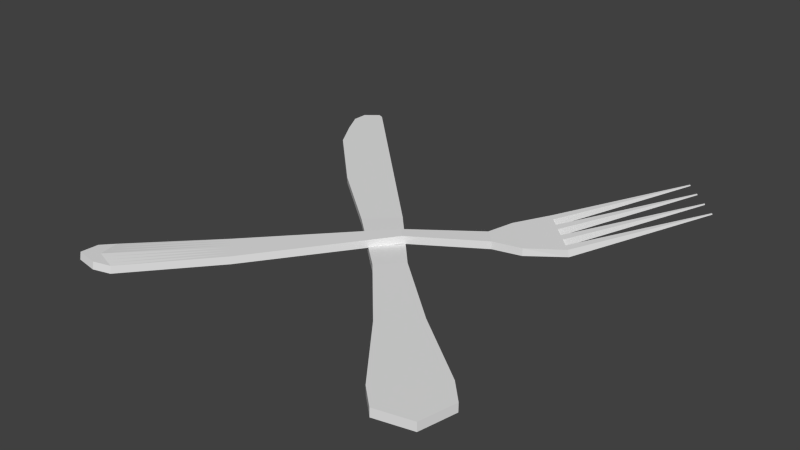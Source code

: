 # Source: Hungry_Man.blend  (saved by Blender 2.70.0; exported with 4.5.12 LTS)
import bpy
from mathutils import Matrix  # noqa: F401  (used for matrix-valued properties, if any)

bpy.ops.wm.read_factory_settings(use_empty=True)
scene = bpy.context.scene
scene.name = 'Scene'

# ---- collections
col_collection_1 = bpy.data.collections.new('Collection 1'); scene.collection.children.link(col_collection_1)

# ---- world
world_world = bpy.data.worlds.new('World'); scene.world = world_world
world_world.color = (0.05088, 0.05088, 0.05088)
world_world.use_sun_shadow = False
world_world.sun_shadow_jitter_overblur = 0.0
world_world.cycles.sampling_method = 'MANUAL'
world_world.cycles.sample_map_resolution = 256

# ---- meshes
me_plane_001 = bpy.data.meshes.new('Plane.001')
me_plane_001.from_pydata([(6.602, 0.9142, 0.0), (5.926, 0.2374, 0.0), (5.28, 2.013, 0.0), (4.827, 1.56, 0.0), (6.474, 0.3656, 0.0), (5.053, 1.786, 0.0), (5.628, 0.5147, 0.0), (6.325, 1.211, 0.0), (6.137, 0.7027, 0.0), (4.235, 2.932, 0.0), (3.907, 2.605, 0.0), (4.071, 2.769, 0.0), (3.305, 3.951, -0.01927), (2.889, 3.535, -0.01927), (3.097, 3.743, -0.01927), (0.4673, 6.736, -0.01927), (0.2615, 6.333, -0.01927), (0.267, 6.573, -0.01927), (0.4497, 5.974, -0.01927), (0.6578, 6.182, -0.01927), (0.8659, 6.39, -0.01927), (0.7392, 5.497, -0.01927), (1.041, 5.799, -0.01927), (1.249, 6.007, -0.01927), (1.79, 4.446, -0.01927), (2.092, 4.748, -0.01927), (2.3, 4.956, -0.01927), (6.602, 0.9142, -0.1323), (5.926, 0.2374, -0.1323), (5.28, 2.013, -0.1323), (4.827, 1.56, -0.1323), (6.474, 0.3656, -0.1323), (5.053, 1.786, -0.1323), (5.628, 0.5147, -0.1323), (6.325, 1.211, -0.1323), (6.137, 0.7027, -0.1323), (4.235, 2.932, -0.1323), (3.907, 2.605, -0.1323), (4.071, 2.769, -0.1323), (3.305, 3.951, -0.113), (2.889, 3.535, -0.113), (3.097, 3.743, -0.113), (0.4673, 6.736, -0.113), (0.2615, 6.333, -0.113), (0.267, 6.573, -0.113), (0.4497, 5.974, -0.113), (0.6578, 6.182, -0.113), (0.8659, 6.39, -0.113), (0.7392, 5.497, -0.113), (1.041, 5.799, -0.113), (1.249, 6.007, -0.113), (1.79, 4.446, -0.113), (2.092, 4.748, -0.113), (2.3, 4.956, -0.113), (0.3451, 6.495, -0.01927), (0.5533, 6.703, -0.01927), (0.2992, 6.262, -0.01927), (0.3451, 6.495, -0.113), (0.5533, 6.703, -0.113), (0.2992, 6.262, -0.113), (0.6976, 0.6373, 0.002193), (1.952, 1.918, 0.0), (1.029, 0.3061, 0.002193), (2.31, 1.561, 0.0), (2.131, 1.739, 0.0), (0.7248, 0.3333, 0.03198), (0.8091, 0.8568, -0.03344), (1.248, 0.4176, -0.03344), (0.9086, 0.517, -0.007573), (3.69, 3.444, 0.1195), (3.835, 3.298, 0.1195), (3.763, 3.371, 0.1195), (4.522, 4.341, 0.0), (4.732, 4.131, 0.0), (4.627, 4.236, 0.0), (4.943, 5.286, 0.02103), (5.678, 4.552, 0.02103), (5.311, 4.919, 0.02103), (0.6849, 0.6246, -0.1156), (1.952, 1.918, -0.1191), (1.016, 0.2934, -0.1156), (2.31, 1.561, -0.1191), (2.131, 1.739, -0.1191), (0.7122, 0.3206, -0.08581), (0.7964, 0.8441, -0.1512), (1.236, 0.4049, -0.1512), (0.8959, 0.5043, -0.1254), (3.69, 3.444, 0.0003167), (3.835, 3.298, 0.0003167), (3.763, 3.371, 0.0003167), (4.522, 4.341, -0.1191), (4.732, 4.131, -0.1191), (4.627, 4.236, -0.1191), (4.963, 5.306, -0.09097), (5.697, 4.571, -0.09097), (5.33, 4.938, -0.09097), (0.8008, 0.3265, 0.02453), (0.8768, 0.3197, 0.01709), (0.9528, 0.3129, 0.00964), (2.176, 1.695, 0.0), (2.22, 1.65, 0.0), (2.265, 1.605, 0.0), (0.9935, 0.4922, -0.01404), (1.078, 0.4673, -0.02051), (1.163, 0.4425, -0.02698), (3.781, 3.353, 0.1195), (3.799, 3.335, 0.1195), (3.817, 3.317, 0.1195), (4.653, 4.209, 0.0), (4.68, 4.183, 0.0), (4.706, 4.157, 0.0), (5.374, 4.856, 0.02103), (5.467, 4.762, 0.02103), (5.586, 4.644, 0.02103), (0.7882, 0.3138, -0.09325), (0.8641, 0.307, -0.1007), (0.9401, 0.3002, -0.1081), (2.176, 1.695, -0.1191), (2.22, 1.65, -0.1191), (2.265, 1.605, -0.1191), (0.9808, 0.4795, -0.1318), (1.066, 0.4546, -0.1383), (1.151, 0.4298, -0.1448), (3.781, 3.353, 0.0003167), (3.799, 3.335, 0.0003167), (3.817, 3.317, 0.0003167), (4.653, 4.209, -0.1191), (4.68, 4.183, -0.1191), (4.706, 4.157, -0.1191), (5.393, 4.875, -0.09097), (5.487, 4.782, -0.09097), (5.606, 4.663, -0.09097), (2.086, 1.784, 0.0), (2.042, 1.829, 0.0), (1.997, 1.873, 0.0), (0.718, 0.4093, 0.02453), (0.7112, 0.4853, 0.01709), (0.7044, 0.5613, 0.00964), (0.834, 0.7719, -0.02698), (0.8588, 0.6869, -0.02051), (0.8837, 0.602, -0.01404), (3.744, 3.389, 0.1195), (3.726, 3.407, 0.1195), (3.708, 3.426, 0.1195), (4.601, 4.262, 0.0), (4.575, 4.288, 0.0), (4.548, 4.314, 0.0), (5.247, 4.982, 0.02103), (5.154, 5.076, 0.02103), (5.035, 5.195, 0.02103), (2.086, 1.784, -0.1191), (2.042, 1.829, -0.1191), (1.997, 1.873, -0.1191), (0.7054, 0.3966, -0.09325), (0.6985, 0.4726, -0.1007), (0.6917, 0.5486, -0.1081), (0.8213, 0.7592, -0.1448), (0.8462, 0.6742, -0.1383), (0.871, 0.5893, -0.1318), (3.744, 3.389, 0.0003167), (3.726, 3.407, 0.0003167), (3.708, 3.426, 0.0003167), (4.601, 4.262, -0.1191), (4.575, 4.288, -0.1191), (4.548, 4.314, -0.1191), (5.267, 5.002, -0.09097), (5.173, 5.095, -0.09097), (5.054, 5.214, -0.09097), (6.365, 6.628, 0.447), (7.02, 5.974, 0.447), (6.368, 6.631, 0.433), (7.022, 5.976, 0.433), (7.008, 5.985, 0.447), (7.011, 5.988, 0.433), (6.377, 6.617, 0.447), (6.379, 6.619, 0.433), (6.797, 6.197, 0.447), (6.808, 6.185, 0.447), (6.799, 6.199, 0.433), (6.811, 6.188, 0.433), (6.588, 6.405, 0.447), (6.577, 6.417, 0.447), (6.591, 6.408, 0.433), (6.579, 6.419, 0.433), (4.63, 4.774, -0.0007696), (4.898, 4.506, -0.0007696), (5.166, 4.238, -0.0007696), (4.63, 4.774, -0.1184), (4.898, 4.506, -0.1184), (5.166, 4.238, -0.1184), (4.95, 4.454, -0.0007696), (5.018, 4.386, -0.0007696), (5.099, 4.305, -0.0007696), (4.95, 4.454, -0.1184), (5.018, 4.386, -0.1184), (5.099, 4.305, -0.1184), (4.697, 4.707, -0.0007696), (4.777, 4.626, -0.0007696), (4.845, 4.558, -0.0007696), (4.697, 4.707, -0.1184), (4.777, 4.626, -0.1184), (4.845, 4.558, -0.1184)], [], [(8, 5, 2, 7), (6, 3, 5, 8), (4, 8, 7, 0), (1, 6, 8, 4), (3, 10, 11, 5), (5, 11, 9, 2), (10, 13, 14, 11), (11, 14, 12, 9), (56, 16, 17, 54), (54, 17, 15, 55), (21, 18, 19, 22), (22, 19, 20, 23), (24, 21, 22, 25), (25, 22, 23, 26), (13, 24, 25, 14), (14, 25, 26, 12), (35, 34, 29, 32), (33, 35, 32, 30), (31, 27, 34, 35), (28, 31, 35, 33), (30, 32, 38, 37), (32, 29, 36, 38), (37, 38, 41, 40), (38, 36, 39, 41), (59, 57, 44, 43), (57, 58, 42, 44), (48, 49, 46, 45), (49, 50, 47, 46), (51, 52, 49, 48), (52, 53, 50, 49), (40, 41, 52, 51), (41, 39, 53, 52), (26, 23, 50, 53), (13, 10, 37, 40), (3, 6, 33, 30), (56, 18, 45, 59), (7, 2, 29, 34), (15, 17, 44, 42), (18, 21, 48, 45), (4, 0, 27, 31), (24, 13, 40, 51), (1, 4, 31, 28), (2, 9, 36, 29), (0, 7, 34, 27), (21, 24, 51, 48), (12, 26, 53, 39), (9, 12, 39, 36), (23, 20, 47, 50), (10, 3, 30, 37), (55, 15, 42, 58), (6, 1, 28, 33), (17, 16, 43, 44), (18, 56, 54, 19), (19, 54, 55, 20), (45, 46, 57, 59), (46, 47, 58, 57), (16, 56, 59, 43), (20, 55, 58, 47), (104, 67, 62, 98), (140, 68, 65, 135), (101, 63, 67, 104), (132, 64, 68, 140), (132, 141, 71, 64), (101, 107, 70, 63), (141, 144, 74, 71), (107, 110, 73, 70), (198, 147, 77, 185), (192, 113, 76, 186), (122, 116, 80, 85), (158, 153, 83, 86), (119, 122, 85, 81), (150, 158, 86, 82), (150, 82, 89, 159), (119, 81, 88, 125), (159, 89, 92, 162), (125, 88, 91, 128), (201, 188, 95, 165), (195, 189, 94, 131), (75, 93, 170, 168), (66, 60, 78, 84), (186, 76, 94, 189), (70, 73, 91, 88), (63, 70, 88, 81), (67, 63, 81, 85), (135, 65, 83, 153), (61, 66, 84, 79), (184, 72, 90, 187), (72, 69, 87, 90), (69, 61, 79, 87), (111, 77, 95, 129), (62, 67, 85, 80), (98, 62, 80, 116), (68, 102, 96, 65), (102, 103, 97, 96), (103, 104, 98, 97), (64, 99, 102, 68), (99, 100, 103, 102), (100, 101, 104, 103), (64, 71, 105, 99), (99, 105, 106, 100), (100, 106, 107, 101), (71, 74, 108, 105), (105, 108, 109, 106), (106, 109, 110, 107), (185, 77, 111, 190), (190, 111, 112, 191), (191, 112, 113, 192), (86, 83, 114, 120), (120, 114, 115, 121), (121, 115, 116, 122), (82, 86, 120, 117), (117, 120, 121, 118), (118, 121, 122, 119), (82, 117, 123, 89), (117, 118, 124, 123), (118, 119, 125, 124), (89, 123, 126, 92), (123, 124, 127, 126), (124, 125, 128, 127), (188, 193, 129, 95), (193, 194, 130, 129), (194, 195, 131, 130), (149, 75, 168, 174), (113, 112, 130, 131), (129, 130, 179, 178), (65, 96, 114, 83), (96, 97, 115, 114), (97, 98, 116, 115), (66, 138, 137, 60), (138, 139, 136, 137), (139, 140, 135, 136), (61, 134, 138, 66), (134, 133, 139, 138), (133, 132, 140, 139), (61, 69, 143, 134), (134, 143, 142, 133), (133, 142, 141, 132), (69, 72, 146, 143), (143, 146, 145, 142), (142, 145, 144, 141), (184, 75, 149, 196), (196, 149, 148, 197), (197, 148, 147, 198), (84, 78, 155, 156), (156, 155, 154, 157), (157, 154, 153, 158), (79, 84, 156, 152), (152, 156, 157, 151), (151, 157, 158, 150), (79, 152, 161, 87), (152, 151, 160, 161), (151, 150, 159, 160), (87, 161, 164, 90), (161, 160, 163, 164), (160, 159, 162, 163), (187, 199, 167, 93), (199, 200, 166, 167), (200, 201, 165, 166), (77, 147, 165, 95), (148, 166, 183, 181), (148, 149, 167, 166), (60, 137, 155, 78), (137, 136, 154, 155), (136, 135, 153, 154), (174, 168, 170, 175), (169, 172, 173, 171), (131, 94, 171, 173), (113, 131, 173, 172), (94, 76, 169, 171), (93, 167, 175, 170), (167, 149, 174, 175), (76, 113, 172, 169), (177, 176, 178, 179), (180, 181, 183, 182), (165, 147, 180, 182), (147, 148, 181, 180), (111, 129, 178, 176), (130, 112, 177, 179), (166, 165, 182, 183), (112, 111, 176, 177), (144, 198, 185, 74), (110, 192, 186, 73), (162, 92, 188, 201), (128, 91, 189, 195), (73, 186, 189, 91), (75, 184, 187, 93), (74, 185, 190, 108), (108, 190, 191, 109), (109, 191, 192, 110), (92, 126, 193, 188), (126, 127, 194, 193), (127, 128, 195, 194), (72, 184, 196, 146), (146, 196, 197, 145), (145, 197, 198, 144), (90, 164, 199, 187), (164, 163, 200, 199), (163, 162, 201, 200)])
_uv = me_plane_001.uv_layers.new(name='UVMap')
_uv.uv.foreach_set('vector', [0.3788, 0.9369, 0.383, 0.766, 0.4187, 0.7669, 0.4343, 0.913, 0.3245, 0.9103, 0.3473, 0.7651, 0.383, 0.766, 0.3788, 0.9369, 0.3774, 0.9901, 0.3788, 0.9369, 0.4343, 0.913, 0.4316, 0.9583, 0.3249, 0.9556, 0.3245, 0.9103, 0.3788, 0.9369, 0.3774, 0.9901, 0.3473, 0.7651, 0.3611, 0.6104, 0.3869, 0.611, 0.383, 0.766, 0.383, 0.766, 0.3869, 0.611, 0.4127, 0.6117, 0.4187, 0.7669, 0.3611, 0.6104, 0.3579, 0.4565, 0.3907, 0.4573, 0.3869, 0.611, 0.3869, 0.611, 0.3907, 0.4573, 0.4235, 0.4581, 0.4127, 0.6117, 0.3791, 0.0375, 0.3821, 0.02893, 0.4018, 0.01096, 0.4015, 0.02329, 0.4015, 0.02329, 0.4018, 0.01096, 0.4305, 0.01456, 0.4343, 0.02411, 0.3512, 0.1319, 0.3675, 0.0718, 0.4003, 0.07262, 0.3988, 0.133, 0.3988, 0.133, 0.4003, 0.07262, 0.4331, 0.07344, 0.4316, 0.1339, 0.3471, 0.2977, 0.3512, 0.1319, 0.3988, 0.133, 0.3947, 0.2989, 0.3947, 0.2989, 0.3988, 0.133, 0.4316, 0.1339, 0.4275, 0.2997, 0.3579, 0.4565, 0.3471, 0.2977, 0.3947, 0.2989, 0.3907, 0.4573, 0.3907, 0.4573, 0.3947, 0.2989, 0.4275, 0.2997, 0.4235, 0.4581, 0.5052, 0.9396, 0.4505, 0.9138, 0.4711, 0.7683, 0.5068, 0.7686, 0.5604, 0.9148, 0.5052, 0.9396, 0.5068, 0.7686, 0.5425, 0.769, 0.5047, 0.9928, 0.4516, 0.9591, 0.4505, 0.9138, 0.5052, 0.9396, 0.5584, 0.9601, 0.5047, 0.9928, 0.5052, 0.9396, 0.5604, 0.9148, 0.5425, 0.769, 0.5068, 0.7686, 0.5083, 0.6137, 0.5341, 0.6139, 0.5068, 0.7686, 0.4711, 0.7683, 0.4825, 0.6134, 0.5083, 0.6137, 0.5341, 0.6139, 0.5083, 0.6137, 0.5098, 0.4599, 0.5426, 0.4602, 0.5083, 0.6137, 0.4825, 0.6134, 0.4769, 0.4596, 0.5098, 0.4599, 0.5357, 0.0407, 0.5138, 0.02574, 0.5139, 0.01341, 0.5331, 0.03204, 0.5138, 0.02574, 0.481, 0.02544, 0.4852, 0.01602, 0.5139, 0.01341, 0.5604, 0.136, 0.5128, 0.1355, 0.5134, 0.07508, 0.5462, 0.07538, 0.5128, 0.1355, 0.48, 0.1352, 0.4805, 0.07477, 0.5134, 0.07508, 0.5588, 0.3018, 0.5112, 0.3014, 0.5128, 0.1355, 0.5604, 0.136, 0.5112, 0.3014, 0.4784, 0.3011, 0.48, 0.1352, 0.5128, 0.1355, 0.5426, 0.4602, 0.5098, 0.4599, 0.5112, 0.3014, 0.5588, 0.3018, 0.5098, 0.4599, 0.4769, 0.4596, 0.4784, 0.3011, 0.5112, 0.3014, 0.6871, 0.3319, 0.6615, 0.1444, 0.6738, 0.1429, 0.6968, 0.3306, 0.6107, 0.3406, 0.6166, 0.4582, 0.6037, 0.458, 0.6032, 0.341, 0.6092, 0.6275, 0.6006, 0.8689, 0.5739, 0.8712, 0.5904, 0.6266, 0.6084, 0.0444, 0.6018, 0.07181, 0.5938, 0.07031, 0.6004, 0.0417, 0.7142, 0.8707, 0.7178, 0.7201, 0.7318, 0.7198, 0.7318, 0.8715, 0.6382, 0.02421, 0.6215, 0.02509, 0.6173, 0.01783, 0.6417, 0.01578, 0.6018, 0.07181, 0.5955, 0.1169, 0.588, 0.1165, 0.5938, 0.07031, 0.6636, 0.9631, 0.7132, 0.9324, 0.7307, 0.9401, 0.6662, 0.983, 0.5994, 0.2308, 0.6107, 0.3406, 0.6032, 0.341, 0.5922, 0.2313, 0.6088, 0.9367, 0.6636, 0.9631, 0.6662, 0.983, 0.5898, 0.951, 0.7178, 0.7201, 0.7127, 0.5827, 0.725, 0.5819, 0.7318, 0.7198, 0.7132, 0.9324, 0.7142, 0.8707, 0.7318, 0.8715, 0.7307, 0.9401, 0.5955, 0.1169, 0.5994, 0.2308, 0.5922, 0.2313, 0.588, 0.1165, 0.7034, 0.4617, 0.6871, 0.3319, 0.6968, 0.3306, 0.7118, 0.4608, 0.7127, 0.5827, 0.7034, 0.4617, 0.7118, 0.4608, 0.725, 0.5819, 0.6615, 0.1444, 0.6544, 0.06919, 0.6653, 0.06738, 0.6738, 0.1429, 0.6166, 0.4582, 0.6092, 0.6275, 0.5904, 0.6266, 0.6037, 0.458, 0.6426, 0.03004, 0.6382, 0.02421, 0.6417, 0.01578, 0.6506, 0.02354, 0.6006, 0.8689, 0.6088, 0.9367, 0.5898, 0.951, 0.5739, 0.8712, 0.6215, 0.02509, 0.6103, 0.03801, 0.6032, 0.03452, 0.6173, 0.01783, 0.3675, 0.0718, 0.3791, 0.0375, 0.4015, 0.02329, 0.4003, 0.07262, 0.4003, 0.07262, 0.4015, 0.02329, 0.4343, 0.02411, 0.4331, 0.07344, 0.5462, 0.07538, 0.5134, 0.07508, 0.5138, 0.02574, 0.5357, 0.0407, 0.5134, 0.07508, 0.4805, 0.07477, 0.481, 0.02544, 0.5138, 0.02574, 0.6103, 0.03801, 0.6084, 0.0444, 0.6004, 0.0417, 0.6032, 0.03452, 0.6544, 0.06919, 0.6426, 0.03004, 0.6506, 0.02354, 0.6653, 0.06738, 0.2241, 0.0493, 0.2172, 0.05304, 0.2242, 0.03203, 0.2295, 0.02769, 0.2519, 0.04203, 0.245, 0.03806, 0.2452, 0.01464, 0.2504, 0.0191, 0.2271, 0.1922, 0.2215, 0.1921, 0.2172, 0.05304, 0.2241, 0.0493, 0.2497, 0.1924, 0.2441, 0.1924, 0.245, 0.03806, 0.2519, 0.04203, 0.2497, 0.1924, 0.2464, 0.3988, 0.2428, 0.3988, 0.2441, 0.1924, 0.2271, 0.1922, 0.232, 0.3987, 0.2284, 0.3987, 0.2215, 0.1921, 0.2464, 0.3988, 0.2478, 0.5718, 0.2425, 0.5718, 0.2428, 0.3988, 0.232, 0.3987, 0.2268, 0.5717, 0.2216, 0.5717, 0.2284, 0.3987, 0.253, 0.6258, 0.2551, 0.7083, 0.2425, 0.7083, 0.2425, 0.6258, 0.2023, 0.6257, 0.1874, 0.7083, 0.1691, 0.7083, 0.189, 0.6257, 0.1073, 0.04435, 0.1022, 0.02245, 0.1075, 0.02692, 0.1143, 0.04822, 0.07932, 0.03638, 0.08127, 0.01335, 0.08656, 0.008958, 0.08634, 0.03259, 0.1026, 0.19, 0.1073, 0.04435, 0.1143, 0.04822, 0.1083, 0.1899, 0.07984, 0.19, 0.07932, 0.03638, 0.08634, 0.03259, 0.08553, 0.19, 0.07984, 0.19, 0.08553, 0.19, 0.08447, 0.398, 0.08085, 0.398, 0.1026, 0.19, 0.1083, 0.1899, 0.09894, 0.3979, 0.09532, 0.398, 0.08085, 0.398, 0.08447, 0.398, 0.08429, 0.5708, 0.07907, 0.5708, 0.09532, 0.398, 0.09894, 0.3979, 0.1051, 0.5709, 0.09993, 0.5709, 0.07388, 0.6246, 0.08428, 0.6246, 0.08428, 0.7105, 0.07174, 0.7105, 0.1242, 0.6246, 0.1375, 0.6246, 0.1572, 0.7105, 0.139, 0.7105, 0.8664, 0.4703, 0.8572, 0.4689, 0.8832, 0.3444, 0.8851, 0.3456, 0.8373, 0.947, 0.8426, 0.9628, 0.8353, 0.9684, 0.828, 0.9493, 0.926, 0.5227, 0.9423, 0.4806, 0.9512, 0.4818, 0.9341, 0.5267, 0.8921, 0.6583, 0.9073, 0.5535, 0.917, 0.5567, 0.9013, 0.6589, 0.8887, 0.8364, 0.8921, 0.6583, 0.9013, 0.6589, 0.8978, 0.8371, 0.8831, 0.9508, 0.8887, 0.8364, 0.8978, 0.8371, 0.8918, 0.9544, 0.8544, 0.9732, 0.8584, 0.975, 0.858, 0.9836, 0.8511, 0.9814, 0.8496, 0.8328, 0.8373, 0.947, 0.828, 0.9493, 0.8404, 0.832, 0.8705, 0.5159, 0.8804, 0.5523, 0.87, 0.5529, 0.8616, 0.5176, 0.8804, 0.5523, 0.8765, 0.657, 0.8674, 0.656, 0.87, 0.5529, 0.8765, 0.657, 0.8496, 0.8328, 0.8404, 0.832, 0.8674, 0.656, 0.8437, 0.02976, 0.8404, 0.03264, 0.8343, 0.02472, 0.8437, 0.02108, 0.8757, 0.9653, 0.8831, 0.9508, 0.8918, 0.9544, 0.8818, 0.9714, 0.8714, 0.9683, 0.8757, 0.9653, 0.8818, 0.9714, 0.8768, 0.9758, 0.245, 0.03806, 0.238, 0.04181, 0.24, 0.01899, 0.2452, 0.01464, 0.238, 0.04181, 0.2311, 0.04556, 0.2347, 0.02334, 0.24, 0.01899, 0.2311, 0.04556, 0.2241, 0.0493, 0.2295, 0.02769, 0.2347, 0.02334, 0.2441, 0.1924, 0.2384, 0.1924, 0.238, 0.04181, 0.245, 0.03806, 0.2384, 0.1924, 0.2328, 0.1923, 0.2311, 0.04556, 0.238, 0.04181, 0.2328, 0.1923, 0.2271, 0.1922, 0.2241, 0.0493, 0.2311, 0.04556, 0.2441, 0.1924, 0.2428, 0.3988, 0.2392, 0.3988, 0.2384, 0.1924, 0.2384, 0.1924, 0.2392, 0.3988, 0.2356, 0.3987, 0.2328, 0.1923, 0.2328, 0.1923, 0.2356, 0.3987, 0.232, 0.3987, 0.2271, 0.1922, 0.2428, 0.3988, 0.2425, 0.5718, 0.2373, 0.5717, 0.2392, 0.3988, 0.2392, 0.3988, 0.2373, 0.5717, 0.2321, 0.5717, 0.2356, 0.3987, 0.2356, 0.3987, 0.2321, 0.5717, 0.2268, 0.5717, 0.232, 0.3987, 0.2425, 0.6258, 0.2425, 0.7083, 0.2299, 0.7083, 0.2321, 0.6258, 0.2321, 0.6258, 0.2299, 0.7083, 0.2112, 0.7083, 0.2185, 0.6257, 0.2185, 0.6257, 0.2112, 0.7083, 0.1874, 0.7083, 0.2023, 0.6257, 0.08634, 0.03259, 0.08656, 0.008958, 0.09177, 0.01345, 0.09331, 0.03659, 0.09331, 0.03659, 0.09177, 0.01345, 0.097, 0.01796, 0.1003, 0.04047, 0.1003, 0.04047, 0.097, 0.01796, 0.1022, 0.02245, 0.1073, 0.04435, 0.08553, 0.19, 0.08634, 0.03259, 0.09331, 0.03659, 0.09123, 0.19, 0.09123, 0.19, 0.09331, 0.03659, 0.1003, 0.04047, 0.09691, 0.19, 0.09691, 0.19, 0.1003, 0.04047, 0.1073, 0.04435, 0.1026, 0.19, 0.08553, 0.19, 0.09123, 0.19, 0.08808, 0.398, 0.08447, 0.398, 0.09123, 0.19, 0.09691, 0.19, 0.0917, 0.398, 0.08808, 0.398, 0.09691, 0.19, 0.1026, 0.19, 0.09532, 0.398, 0.0917, 0.398, 0.08447, 0.398, 0.08808, 0.398, 0.0895, 0.5709, 0.08429, 0.5708, 0.08808, 0.398, 0.0917, 0.398, 0.09472, 0.5709, 0.0895, 0.5709, 0.0917, 0.398, 0.09532, 0.398, 0.09993, 0.5709, 0.09472, 0.5709, 0.08428, 0.6246, 0.09467, 0.6246, 0.09682, 0.7105, 0.08428, 0.7105, 0.09467, 0.6246, 0.1082, 0.6246, 0.1154, 0.7105, 0.09682, 0.7105, 0.1082, 0.6246, 0.1242, 0.6246, 0.139, 0.7105, 0.1154, 0.7105, 0.2975, 0.7083, 0.3159, 0.7083, 0.3105, 0.9909, 0.3055, 0.9909, 0.9466, 0.1884, 0.9497, 0.1778, 0.9562, 0.1767, 0.9557, 0.1887, 0.09682, 0.7105, 0.1154, 0.7105, 0.1099, 0.9914, 0.105, 0.9914, 0.8584, 0.975, 0.8625, 0.9736, 0.865, 0.9823, 0.858, 0.9836, 0.8625, 0.9736, 0.8669, 0.9712, 0.8712, 0.9795, 0.865, 0.9823, 0.8669, 0.9712, 0.8714, 0.9683, 0.8768, 0.9758, 0.8712, 0.9795, 0.2727, 0.05356, 0.2657, 0.04973, 0.2608, 0.02803, 0.2659, 0.03246, 0.2657, 0.04973, 0.2588, 0.04588, 0.2556, 0.02357, 0.2608, 0.02803, 0.2588, 0.04588, 0.2519, 0.04203, 0.2504, 0.0191, 0.2556, 0.02357, 0.2666, 0.1924, 0.261, 0.1924, 0.2657, 0.04973, 0.2727, 0.05356, 0.261, 0.1924, 0.2554, 0.1924, 0.2588, 0.04588, 0.2657, 0.04973, 0.2554, 0.1924, 0.2497, 0.1924, 0.2519, 0.04203, 0.2588, 0.04588, 0.2666, 0.1924, 0.2572, 0.3988, 0.2536, 0.3988, 0.261, 0.1924, 0.261, 0.1924, 0.2536, 0.3988, 0.25, 0.3988, 0.2554, 0.1924, 0.2554, 0.1924, 0.25, 0.3988, 0.2464, 0.3988, 0.2497, 0.1924, 0.2572, 0.3988, 0.2635, 0.5718, 0.2582, 0.5718, 0.2536, 0.3988, 0.2536, 0.3988, 0.2582, 0.5718, 0.253, 0.5718, 0.25, 0.3988, 0.25, 0.3988, 0.253, 0.5718, 0.2478, 0.5718, 0.2464, 0.3988, 0.296, 0.6258, 0.3159, 0.7083, 0.2975, 0.7083, 0.2827, 0.6258, 0.2827, 0.6258, 0.2975, 0.7083, 0.2738, 0.7083, 0.2665, 0.6258, 0.2665, 0.6258, 0.2738, 0.7083, 0.2551, 0.7083, 0.253, 0.6258, 0.05824, 0.04774, 0.06535, 0.02653, 0.07066, 0.02214, 0.06527, 0.04396, 0.06527, 0.04396, 0.07066, 0.02214, 0.07596, 0.01775, 0.07229, 0.04017, 0.07229, 0.04017, 0.07596, 0.01775, 0.08127, 0.01335, 0.07932, 0.03638, 0.06277, 0.1897, 0.05824, 0.04774, 0.06527, 0.04396, 0.06845, 0.1898, 0.06845, 0.1898, 0.06527, 0.04396, 0.07229, 0.04017, 0.07414, 0.1899, 0.07414, 0.1899, 0.07229, 0.04017, 0.07932, 0.03638, 0.07984, 0.19, 0.06277, 0.1897, 0.06845, 0.1898, 0.07361, 0.3979, 0.06999, 0.3979, 0.06845, 0.1898, 0.07414, 0.1899, 0.07723, 0.3979, 0.07361, 0.3979, 0.07414, 0.1899, 0.07984, 0.19, 0.08085, 0.398, 0.07723, 0.3979, 0.06999, 0.3979, 0.07361, 0.3979, 0.06864, 0.5708, 0.06342, 0.5708, 0.07361, 0.3979, 0.07723, 0.3979, 0.07386, 0.5708, 0.06864, 0.5708, 0.07723, 0.3979, 0.08085, 0.398, 0.07907, 0.5708, 0.07386, 0.5708, 0.03102, 0.6246, 0.04434, 0.6246, 0.02954, 0.7105, 0.0113, 0.7105, 0.04434, 0.6246, 0.06039, 0.6246, 0.05315, 0.7105, 0.02954, 0.7105, 0.06039, 0.6246, 0.07388, 0.6246, 0.07174, 0.7105, 0.05315, 0.7105, 0.8404, 0.03264, 0.8372, 0.03578, 0.828, 0.03198, 0.8343, 0.02472, 0.9154, 0.2111, 0.9056, 0.2069, 0.8846, 0.1083, 0.8863, 0.1084, 0.9154, 0.2111, 0.903, 0.2208, 0.8968, 0.2172, 0.9056, 0.2069, 0.8426, 0.9628, 0.8464, 0.9667, 0.8397, 0.9736, 0.8353, 0.9684, 0.8464, 0.9667, 0.8504, 0.9702, 0.845, 0.978, 0.8397, 0.9736, 0.8504, 0.9702, 0.8544, 0.9732, 0.8511, 0.9814, 0.845, 0.978, 0.8883, 0.3445, 0.8851, 0.3456, 0.8832, 0.3444, 0.8856, 0.3422, 0.9604, 0.3215, 0.9617, 0.3187, 0.9641, 0.319, 0.9633, 0.3221, 0.139, 0.7105, 0.1572, 0.7105, 0.1519, 0.991, 0.147, 0.991, 0.9466, 0.1884, 0.9557, 0.1887, 0.9641, 0.319, 0.9617, 0.3187, 0.9512, 0.4818, 0.9423, 0.4806, 0.9604, 0.3215, 0.9633, 0.3221, 0.0113, 0.7105, 0.02954, 0.7105, 0.0242, 0.9915, 0.01929, 0.9915, 0.8968, 0.2172, 0.903, 0.2208, 0.8883, 0.3445, 0.8856, 0.3422, 0.1691, 0.7083, 0.1874, 0.7083, 0.182, 0.9914, 0.1771, 0.9914, 0.898, 0.09063, 0.8981, 0.08824, 0.8996, 0.08772, 0.9001, 0.08985, 0.8878, 0.106, 0.8863, 0.1084, 0.8846, 0.1083, 0.8851, 0.1059, 0.828, 0.03198, 0.8372, 0.03578, 0.8878, 0.106, 0.8851, 0.1059, 0.2551, 0.7083, 0.2738, 0.7083, 0.2682, 0.9909, 0.2633, 0.9909, 0.8437, 0.02976, 0.8437, 0.02108, 0.8996, 0.08772, 0.8981, 0.08824, 0.9562, 0.1767, 0.9497, 0.1778, 0.898, 0.09063, 0.9001, 0.08985, 0.05315, 0.7105, 0.07174, 0.7105, 0.06624, 0.9915, 0.06133, 0.9915, 0.2112, 0.7083, 0.2299, 0.7083, 0.2242, 0.9909, 0.2193, 0.9909, 0.2478, 0.5718, 0.253, 0.6258, 0.2425, 0.6258, 0.2425, 0.5718, 0.2268, 0.5717, 0.2023, 0.6257, 0.189, 0.6257, 0.2216, 0.5717, 0.07907, 0.5708, 0.08429, 0.5708, 0.08428, 0.6246, 0.07388, 0.6246, 0.09993, 0.5709, 0.1051, 0.5709, 0.1375, 0.6246, 0.1242, 0.6246, 0.9073, 0.5535, 0.926, 0.5227, 0.9341, 0.5267, 0.917, 0.5567, 0.8664, 0.4703, 0.8705, 0.5159, 0.8616, 0.5176, 0.8572, 0.4689, 0.2425, 0.5718, 0.2425, 0.6258, 0.2321, 0.6258, 0.2373, 0.5717, 0.2373, 0.5717, 0.2321, 0.6258, 0.2185, 0.6257, 0.2321, 0.5717, 0.2321, 0.5717, 0.2185, 0.6257, 0.2023, 0.6257, 0.2268, 0.5717, 0.08429, 0.5708, 0.0895, 0.5709, 0.09467, 0.6246, 0.08428, 0.6246, 0.0895, 0.5709, 0.09472, 0.5709, 0.1082, 0.6246, 0.09467, 0.6246, 0.09472, 0.5709, 0.09993, 0.5709, 0.1242, 0.6246, 0.1082, 0.6246, 0.2635, 0.5718, 0.296, 0.6258, 0.2827, 0.6258, 0.2582, 0.5718, 0.2582, 0.5718, 0.2827, 0.6258, 0.2665, 0.6258, 0.253, 0.5718, 0.253, 0.5718, 0.2665, 0.6258, 0.253, 0.6258, 0.2478, 0.5718, 0.06342, 0.5708, 0.06864, 0.5708, 0.04434, 0.6246, 0.03102, 0.6246, 0.06864, 0.5708, 0.07386, 0.5708, 0.06039, 0.6246, 0.04434, 0.6246, 0.07386, 0.5708, 0.07907, 0.5708, 0.07388, 0.6246, 0.06039, 0.6246])
me_plane_001.use_remesh_preserve_volume = False
me_plane_001.use_remesh_preserve_attributes = False
me_plane_001.use_mirror_vertex_groups = False
me_plane_001.update()

# ---- objects
ob_plane_001 = bpy.data.objects.new('Plane.001', me_plane_001)

# ---- transforms, parenting, visibility, modifiers, constraints
ob_plane_001.location = (0.0, 0.0, 0.0)
ob_plane_001.lineart.crease_threshold = 0.0

# ---- collection membership
col_collection_1.objects.link(ob_plane_001)

# ---- scene / render settings (as saved in the file)
scene.frame_start = 1; scene.frame_end = 250; scene.frame_set(1)
scene.render.engine = 'BLENDER_EEVEE_NEXT'
scene.render.image_settings.compression = 90
scene.render.resolution_percentage = 50
scene.render.dither_intensity = 0.0
scene.cycles.use_denoising = False
scene.cycles.samples = 10
scene.cycles.sampling_pattern = 'TABULATED_SOBOL'
scene.cycles.light_sampling_threshold = 0.0
scene.cycles.use_adaptive_sampling = False
scene.cycles.use_light_tree = False
scene.cycles.blur_glossy = 0.0
scene.cycles.volume_bounces = 1
scene.cycles.pixel_filter_type = 'GAUSSIAN'
scene.cycles.sample_clamp_indirect = 0.0
scene.view_settings.view_transform = 'Standard'
bpy.context.view_layer.update()

# ---- added for rendering (the .blend has no active camera and no usable light): camera, sun
cam_auto = bpy.data.cameras.new('AutoCamera')
cam_auto.lens = 50.0
cam_auto.sensor_width = 36.0
cam_auto.clip_end = 1000.0
ob_auto_camera = bpy.data.objects.new('AutoCamera', cam_auto)
scene.collection.objects.link(ob_auto_camera)
ob_auto_camera.location = (12.3361, -6.94619, 7.10329)
ob_auto_camera.rotation_euler = (1.09748, -7.21219e-08, 0.694738)
scene.camera = ob_auto_camera
light_auto_sun = bpy.data.lights.new('AutoSun', 'SUN')
light_auto_sun.energy = 3.0
light_auto_sun.angle = 0.0523599
ob_auto_sun = bpy.data.objects.new('AutoSun', light_auto_sun)
scene.collection.objects.link(ob_auto_sun)
ob_auto_sun.rotation_euler = (0.872665, 0.174533, 0.523599)
bpy.context.view_layer.update()

